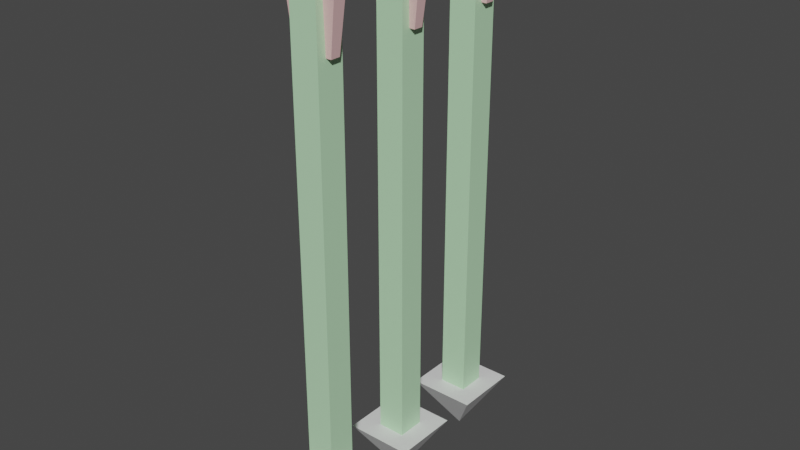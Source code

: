 # Source: B_Arrow.blend  (saved by Blender 4.0.36; exported with 4.5.12 LTS)
import bpy
from mathutils import Matrix  # noqa: F401  (used for matrix-valued properties, if any)

bpy.ops.wm.read_factory_settings(use_empty=True)
scene = bpy.context.scene
scene.name = 'Scene'

# ---- collections
col_collection = bpy.data.collections.new('Collection'); scene.collection.children.link(col_collection)

# ---- materials (node trees are filled in below, after node groups)
mat_white = bpy.data.materials.new('WHITE')
mat_white.alpha_threshold = 0.0
mat_white.use_transparent_shadow = False
mat_white.roughness = 0.5
mat_white.line_color = (0.0, 0.0, 0.0, 1.0)
mat_ligth_green = bpy.data.materials.new('LIGTH_GREEN')
mat_ligth_green.use_transparent_shadow = False
mat_pink = bpy.data.materials.new('PINK')
mat_pink.use_transparent_shadow = False

# ---- material node trees
mat_white.use_nodes = True; mat_white.node_tree.nodes.clear()
_N = mat_white.node_tree.nodes; _L = mat_white.node_tree.links
n0 = _N.new('ShaderNodeOutputMaterial'); n0.name = 'Material Output'; n0.location = (300, 300)
n1 = _N.new('ShaderNodeBsdfPrincipled'); n1.name = 'Principled BSDF'; n1.location = (10, 300)
n1.distribution = 'GGX'
n1.subsurface_method = 'RANDOM_WALK_SKIN'
n1.inputs[3].default_value = 1.45
n1.inputs[27].default_value = (0.0, 0.0, 0.0, 1.0)
n1.inputs[28].default_value = 1.0
_L.new(n1.outputs[0], n0.inputs[0])
n0.is_active_output = True
mat_ligth_green.use_nodes = True; mat_ligth_green.node_tree.nodes.clear()
_N = mat_ligth_green.node_tree.nodes; _L = mat_ligth_green.node_tree.links
n0 = _N.new('ShaderNodeBsdfPrincipled'); n0.name = 'プリンシプルBSDF'; n0.location = (10, 300)
n0.distribution = 'GGX'
n0.subsurface_method = 'RANDOM_WALK_SKIN'
n0.inputs[0].default_value = (0.5, 0.8, 0.5, 1.0)
n0.inputs[3].default_value = 1.45
n0.inputs[27].default_value = (0.0, 0.0, 0.0, 1.0)
n0.inputs[28].default_value = 1.0
n1 = _N.new('ShaderNodeOutputMaterial'); n1.name = 'マテリアル出力'; n1.location = (300, 300)
_L.new(n0.outputs[0], n1.inputs[0])
n1.is_active_output = True
mat_pink.use_nodes = True; mat_pink.node_tree.nodes.clear()
_N = mat_pink.node_tree.nodes; _L = mat_pink.node_tree.links
n0 = _N.new('ShaderNodeBsdfPrincipled'); n0.name = 'プリンシプルBSDF'; n0.location = (10, 300)
n0.distribution = 'GGX'
n0.subsurface_method = 'RANDOM_WALK_SKIN'
n0.inputs[0].default_value = (0.8, 0.5, 0.5, 1.0)
n0.inputs[3].default_value = 1.45
n0.inputs[27].default_value = (0.0, 0.0, 0.0, 1.0)
n0.inputs[28].default_value = 1.0
n1 = _N.new('ShaderNodeOutputMaterial'); n1.name = 'マテリアル出力'; n1.location = (300, 300)
_L.new(n0.outputs[0], n1.inputs[0])
n1.is_active_output = True

# ---- world
world_world = bpy.data.worlds.new('World'); scene.world = world_world
world_world.use_nodes = True; world_world.node_tree.nodes.clear()
_N = world_world.node_tree.nodes; _L = world_world.node_tree.links
n0 = _N.new('ShaderNodeOutputWorld'); n0.name = 'World Output'; n0.location = (300, 300)
n1 = _N.new('ShaderNodeBackground'); n1.name = 'Background'; n1.location = (10, 300)
n1.inputs[0].default_value = (0.05088, 0.05088, 0.05088, 1.0)
_L.new(n1.outputs[0], n0.inputs[0])
n0.is_active_output = True
world_world.color = (0.05088, 0.05088, 0.05088)
world_world.use_sun_shadow = False
world_world.sun_shadow_jitter_overblur = 0.0

# ---- meshes
me_arrow = bpy.data.meshes.new('Arrow')
me_arrow.from_pydata([(0.025, -0.025, -0.5621), (0.035, -0.00875, 0.1754), (-0.035, -0.00875, 0.1754), (-0.025, -0.025, -0.5621), (0.025, 0.025, -0.5621), (0.035, 0.00875, 0.1754), (-0.025, 0.025, -0.5621), (-0.035, 0.00875, 0.1754), (0.05, -0.0125, 0.3004), (0.025, -0.025, 0.3379), (-0.025, -0.025, 0.3379), (-0.05, -0.0125, 0.3004), (0.05, 0.0125, 0.3004), (0.025, 0.025, 0.3379), (-0.025, 0.025, 0.3379), (-0.05, 0.0125, 0.3004), (0.06036, 0.06036, -0.5621), (0.06036, -0.06036, -0.5621), (-0.06036, -0.06036, -0.5621), (-0.06036, 0.06036, -0.5621), (-1.166e-07, 0.0, -0.6621), (0.025, 0.00875, 0.1754), (0.025, -0.00875, 0.1754), (0.025, -0.0125, 0.3004), (0.025, 0.0125, 0.3004), (-0.025, 0.00875, 0.1754), (-0.025, -0.00875, 0.1754), (-0.025, -0.0125, 0.3004), (-0.025, 0.0125, 0.3004)], [], [(4, 0, 17, 16), (4, 6, 14, 13), (13, 14, 10, 9), (9, 10, 3, 0), (23, 9, 0, 4, 13, 24, 21, 22), (13, 9, 23, 24), (27, 10, 14, 28), (28, 14, 6, 3, 10, 27, 26, 25), (3, 6, 19, 18), (19, 16, 20), (17, 18, 20), (18, 19, 20), (16, 17, 20), (6, 4, 16, 19), (0, 3, 18, 17), (26, 2, 7, 25), (5, 1, 22, 21), (25, 7, 15, 28), (12, 5, 21, 24), (28, 15, 11, 27), (23, 8, 12, 24), (27, 11, 2, 26), (22, 1, 8, 23), (5, 12, 8, 1), (15, 7, 2, 11)])
me_arrow.polygons.foreach_set('material_index', [0, 1, 1, 1, 1, 1, 1, 1, 0, 0, 0, 0, 0, 0, 0, 2, 2, 2, 2, 2, 2, 2, 2, 2, 2])
_uv = me_arrow.uv_layers.new(name='UVマップ')
_uv.uv.foreach_set('vector', [0.125, 0.5, 0.125, 0.75, 0.125, 0.75, 0.125, 0.5, 0.375, 0.25, 0.625, 0.25, 0.625, 0.5, 0.375, 0.5, 0.375, 0.5, 0.625, 0.5, 0.625, 0.75, 0.375, 0.75, 0.375, 0.75, 0.625, 0.75, 0.625, 1.0, 0.375, 1.0, 0.3646, 0.6875, 0.375, 0.75, 0.125, 0.75, 0.125, 0.5, 0.375, 0.5, 0.3646, 0.5625, 0.3299, 0.5813, 0.3299, 0.6687, 0.375, 0.5, 0.375, 0.75, 0.3646, 0.6875, 0.3646, 0.5625, 0.6354, 0.6875, 0.625, 0.75, 0.625, 0.5, 0.6354, 0.5625, 0.6354, 0.5625, 0.625, 0.5, 0.875, 0.5, 0.875, 0.75, 0.625, 0.75, 0.6354, 0.6875, 0.6701, 0.6688, 0.6701, 0.5813, 0.875, 0.75, 0.875, 0.5, 0.875, 0.5, 0.875, 0.75, 0.625, 0.25, 0.375, 0.25, 0.625, 0.25, 0.375, 1.0, 0.625, 1.0, 0.375, 1.0, 0.875, 0.75, 0.875, 0.5, 0.875, 0.75, 0.125, 0.5, 0.125, 0.75, 0.125, 0.5, 0.625, 0.25, 0.375, 0.25, 0.375, 0.25, 0.625, 0.25, 0.375, 1.0, 0.625, 1.0, 0.625, 1.0, 0.375, 1.0, 0.5893, 0.0, 0.625, 0.0, 0.625, 0.25, 0.5893, 0.25, 0.375, 0.25, 0.375, 0.0, 0.4107, 0.0, 0.4107, 0.25, 0.5893, 0.25, 0.625, 0.25, 0.625, 0.5, 0.5625, 0.5, 0.375, 0.5, 0.375, 0.25, 0.4107, 0.25, 0.4375, 0.5, 0.5625, 0.5, 0.625, 0.5, 0.625, 0.75, 0.5625, 0.75, 0.4375, 0.75, 0.375, 0.75, 0.375, 0.5, 0.4375, 0.5, 0.5625, 0.75, 0.625, 0.75, 0.625, 1.0, 0.5893, 1.0, 0.4107, 1.0, 0.375, 1.0, 0.375, 0.75, 0.4375, 0.75, 0.125, 0.5, 0.375, 0.5, 0.375, 0.75, 0.125, 0.75, 0.625, 0.5, 0.875, 0.5, 0.875, 0.75, 0.625, 0.75])
_ca = me_arrow.color_attributes.new('色', 'BYTE_COLOR', 'CORNER')
_ca.data.foreach_set('color', [1.0, 1.0, 1.0, 1.0, 1.0, 1.0, 1.0, 1.0, 1.0, 1.0, 1.0, 1.0, 1.0, 1.0, 1.0, 1.0, 1.0, 1.0, 1.0, 1.0, 1.0, 1.0, 1.0, 1.0, 1.0, 1.0, 1.0, 1.0, 1.0, 1.0, 1.0, 1.0, 1.0, 1.0, 1.0, 1.0, 1.0, 1.0, 1.0, 1.0, 1.0, 1.0, 1.0, 1.0, 1.0, 1.0, 1.0, 1.0, 1.0, 1.0, 1.0, 1.0, 1.0, 1.0, 1.0, 1.0, 1.0, 1.0, 1.0, 1.0, 1.0, 1.0, 1.0, 1.0, 1.0, 1.0, 1.0, 1.0, 1.0, 1.0, 1.0, 1.0, 1.0, 1.0, 1.0, 1.0, 1.0, 1.0, 1.0, 1.0, 1.0, 1.0, 1.0, 1.0, 1.0, 1.0, 1.0, 1.0, 1.0, 1.0, 1.0, 1.0, 1.0, 1.0, 1.0, 1.0, 1.0, 1.0, 1.0, 1.0, 1.0, 1.0, 1.0, 1.0, 1.0, 1.0, 1.0, 1.0, 1.0, 1.0, 1.0, 1.0, 1.0, 1.0, 1.0, 1.0, 1.0, 1.0, 1.0, 1.0, 1.0, 1.0, 1.0, 1.0, 1.0, 1.0, 1.0, 1.0, 1.0, 1.0, 1.0, 1.0, 1.0, 1.0, 1.0, 1.0, 1.0, 1.0, 1.0, 1.0, 1.0, 1.0, 1.0, 1.0, 1.0, 1.0, 1.0, 1.0, 1.0, 1.0, 1.0, 1.0, 1.0, 1.0, 1.0, 1.0, 1.0, 1.0, 1.0, 1.0, 1.0, 1.0, 1.0, 1.0, 1.0, 1.0, 1.0, 1.0, 1.0, 1.0, 1.0, 1.0, 1.0, 1.0, 1.0, 1.0, 1.0, 1.0, 1.0, 1.0, 1.0, 1.0, 1.0, 1.0, 1.0, 1.0, 1.0, 1.0, 1.0, 1.0, 1.0, 1.0, 1.0, 1.0, 1.0, 1.0, 1.0, 1.0, 1.0, 1.0, 1.0, 1.0, 1.0, 1.0, 1.0, 1.0, 1.0, 1.0, 1.0, 1.0, 1.0, 1.0, 1.0, 1.0, 1.0, 1.0, 1.0, 1.0, 1.0, 1.0, 1.0, 1.0, 1.0, 1.0, 1.0, 1.0, 1.0, 1.0, 1.0, 1.0, 1.0, 1.0, 1.0, 1.0, 1.0, 1.0, 1.0, 1.0, 1.0, 1.0, 1.0, 1.0, 1.0, 1.0, 1.0, 1.0, 1.0, 1.0, 1.0, 1.0, 1.0, 1.0, 1.0, 1.0, 1.0, 1.0, 1.0, 1.0, 1.0, 1.0, 1.0, 1.0, 1.0, 1.0, 1.0, 1.0, 1.0, 1.0, 1.0, 1.0, 1.0, 1.0, 1.0, 1.0, 1.0, 1.0, 1.0, 1.0, 1.0, 1.0, 1.0, 1.0, 1.0, 1.0, 1.0, 1.0, 1.0, 1.0, 1.0, 1.0, 1.0, 1.0, 1.0, 1.0, 1.0, 1.0, 1.0, 1.0, 1.0, 1.0, 1.0, 1.0, 1.0, 1.0, 1.0, 1.0, 1.0, 1.0, 1.0, 1.0, 1.0, 1.0, 1.0, 1.0, 1.0, 1.0, 1.0, 1.0, 1.0, 1.0, 1.0, 1.0, 1.0, 1.0, 1.0, 1.0, 1.0, 1.0, 1.0, 1.0, 1.0, 1.0, 1.0, 1.0, 1.0, 1.0, 1.0, 1.0, 1.0, 1.0, 1.0, 1.0, 1.0, 1.0, 1.0, 1.0, 1.0, 1.0, 1.0, 1.0, 1.0, 1.0, 1.0, 1.0, 1.0, 1.0, 1.0, 1.0, 1.0, 1.0, 1.0, 1.0, 1.0, 1.0, 1.0, 1.0, 1.0, 1.0, 1.0, 1.0, 1.0, 1.0, 1.0, 1.0, 1.0, 1.0, 1.0, 1.0, 1.0, 1.0, 1.0, 1.0, 1.0, 1.0, 1.0, 1.0, 1.0, 1.0, 1.0, 1.0, 1.0, 1.0, 1.0, 1.0, 1.0, 1.0, 1.0, 1.0, 1.0, 1.0, 1.0, 1.0, 1.0, 1.0, 1.0, 1.0, 1.0, 1.0, 1.0, 1.0, 1.0, 1.0, 1.0, 1.0, 1.0, 1.0])
me_arrow.materials.append(mat_white)
me_arrow.materials.append(mat_ligth_green)
me_arrow.materials.append(mat_pink)
me_arrow.update()
me_arrow_001 = bpy.data.meshes.new('Arrow.001')
me_arrow_001.from_pydata([(0.025, -0.205, -0.5621), (-0.025, -0.205, -0.5621), (0.025, -0.155, -0.5621), (0.025, -0.205, 0.3379), (0.06036, -0.2404, -0.5621), (0.06036, -0.1196, -0.5621), (-0.06036, -0.2404, -0.5621), (-1.464e-07, -0.18, -0.6621), (-0.06036, -0.1196, -0.5621), (-0.025, -0.155, -0.5621), (-0.025, -0.155, 0.3379), (-0.025, -0.1675, 0.3004), (-0.025, -0.205, 0.3379), (0.025, -0.155, 0.3379), (0.025, -0.1675, 0.3004), (0.025, -0.1712, 0.1754), (0.025, -0.1925, 0.3004), (0.05, -0.1675, 0.3004), (0.035, -0.1712, 0.1754), (0.05, -0.1925, 0.3004), (0.035, -0.1887, 0.1754), (0.025, -0.1887, 0.1754), (-0.025, -0.1925, 0.3004), (-0.05, -0.1925, 0.3004), (-0.025, -0.1887, 0.1754), (-0.035, -0.1887, 0.1754), (-0.025, -0.1712, 0.1754), (-0.035, -0.1712, 0.1754), (-0.05, -0.1675, 0.3004)], [], [(0, 1, 6, 4), (3, 12, 1, 0), (16, 3, 0, 2, 13, 14, 15, 21), (2, 0, 4, 5), (5, 4, 7), (4, 6, 7), (6, 8, 7), (8, 5, 7), (9, 2, 5, 8), (1, 9, 8, 6), (2, 9, 10, 13), (11, 10, 9, 1, 12, 22, 24, 26), (22, 12, 10, 11), (13, 10, 12, 3), (13, 3, 16, 14), (17, 18, 15, 14), (16, 19, 17, 14), (18, 17, 19, 20), (21, 20, 19, 16), (18, 20, 21, 15), (11, 28, 23, 22), (22, 23, 25, 24), (24, 25, 27, 26), (26, 27, 28, 11), (28, 27, 25, 23)])
me_arrow_001.polygons.foreach_set('material_index', [0, 1, 1, 0, 0, 0, 0, 0, 0, 0, 1, 1, 1, 1, 1, 2, 2, 2, 2, 2, 2, 2, 2, 2, 2])
_uv = me_arrow_001.uv_layers.new(name='UVマップ')
_uv.uv.foreach_set('vector', [0.375, 1.0, 0.625, 1.0, 0.625, 1.0, 0.375, 1.0, 0.375, 0.75, 0.625, 0.75, 0.625, 1.0, 0.375, 1.0, 0.3646, 0.6875, 0.375, 0.75, 0.125, 0.75, 0.125, 0.5, 0.375, 0.5, 0.3646, 0.5625, 0.3299, 0.5813, 0.3299, 0.6687, 0.125, 0.5, 0.125, 0.75, 0.125, 0.75, 0.125, 0.5, 0.125, 0.5, 0.125, 0.75, 0.125, 0.5, 0.375, 1.0, 0.625, 1.0, 0.375, 1.0, 0.875, 0.75, 0.875, 0.5, 0.875, 0.75, 0.625, 0.25, 0.375, 0.25, 0.625, 0.25, 0.625, 0.25, 0.375, 0.25, 0.375, 0.25, 0.625, 0.25, 0.875, 0.75, 0.875, 0.5, 0.875, 0.5, 0.875, 0.75, 0.375, 0.25, 0.625, 0.25, 0.625, 0.5, 0.375, 0.5, 0.6354, 0.5625, 0.625, 0.5, 0.875, 0.5, 0.875, 0.75, 0.625, 0.75, 0.6354, 0.6875, 0.6701, 0.6688, 0.6701, 0.5813, 0.6354, 0.6875, 0.625, 0.75, 0.625, 0.5, 0.6354, 0.5625, 0.375, 0.5, 0.625, 0.5, 0.625, 0.75, 0.375, 0.75, 0.375, 0.5, 0.375, 0.75, 0.3646, 0.6875, 0.3646, 0.5625, 0.375, 0.5, 0.375, 0.25, 0.4107, 0.25, 0.4375, 0.5, 0.4375, 0.75, 0.375, 0.75, 0.375, 0.5, 0.4375, 0.5, 0.125, 0.5, 0.375, 0.5, 0.375, 0.75, 0.125, 0.75, 0.4107, 1.0, 0.375, 1.0, 0.375, 0.75, 0.4375, 0.75, 0.375, 0.25, 0.375, 0.0, 0.4107, 0.0, 0.4107, 0.25, 0.5625, 0.5, 0.625, 0.5, 0.625, 0.75, 0.5625, 0.75, 0.5625, 0.75, 0.625, 0.75, 0.625, 1.0, 0.5893, 1.0, 0.5893, 0.0, 0.625, 0.0, 0.625, 0.25, 0.5893, 0.25, 0.5893, 0.25, 0.625, 0.25, 0.625, 0.5, 0.5625, 0.5, 0.625, 0.5, 0.875, 0.5, 0.875, 0.75, 0.625, 0.75])
_ca = me_arrow_001.color_attributes.new('色', 'BYTE_COLOR', 'CORNER')
_ca.data.foreach_set('color', [1.0, 1.0, 1.0, 1.0, 1.0, 1.0, 1.0, 1.0, 1.0, 1.0, 1.0, 1.0, 1.0, 1.0, 1.0, 1.0, 1.0, 1.0, 1.0, 1.0, 1.0, 1.0, 1.0, 1.0, 1.0, 1.0, 1.0, 1.0, 1.0, 1.0, 1.0, 1.0, 1.0, 1.0, 1.0, 1.0, 1.0, 1.0, 1.0, 1.0, 1.0, 1.0, 1.0, 1.0, 1.0, 1.0, 1.0, 1.0, 1.0, 1.0, 1.0, 1.0, 1.0, 1.0, 1.0, 1.0, 1.0, 1.0, 1.0, 1.0, 1.0, 1.0, 1.0, 1.0, 1.0, 1.0, 1.0, 1.0, 1.0, 1.0, 1.0, 1.0, 1.0, 1.0, 1.0, 1.0, 1.0, 1.0, 1.0, 1.0, 1.0, 1.0, 1.0, 1.0, 1.0, 1.0, 1.0, 1.0, 1.0, 1.0, 1.0, 1.0, 1.0, 1.0, 1.0, 1.0, 1.0, 1.0, 1.0, 1.0, 1.0, 1.0, 1.0, 1.0, 1.0, 1.0, 1.0, 1.0, 1.0, 1.0, 1.0, 1.0, 1.0, 1.0, 1.0, 1.0, 1.0, 1.0, 1.0, 1.0, 1.0, 1.0, 1.0, 1.0, 1.0, 1.0, 1.0, 1.0, 1.0, 1.0, 1.0, 1.0, 1.0, 1.0, 1.0, 1.0, 1.0, 1.0, 1.0, 1.0, 1.0, 1.0, 1.0, 1.0, 1.0, 1.0, 1.0, 1.0, 1.0, 1.0, 1.0, 1.0, 1.0, 1.0, 1.0, 1.0, 1.0, 1.0, 1.0, 1.0, 1.0, 1.0, 1.0, 1.0, 1.0, 1.0, 1.0, 1.0, 1.0, 1.0, 1.0, 1.0, 1.0, 1.0, 1.0, 1.0, 1.0, 1.0, 1.0, 1.0, 1.0, 1.0, 1.0, 1.0, 1.0, 1.0, 1.0, 1.0, 1.0, 1.0, 1.0, 1.0, 1.0, 1.0, 1.0, 1.0, 1.0, 1.0, 1.0, 1.0, 1.0, 1.0, 1.0, 1.0, 1.0, 1.0, 1.0, 1.0, 1.0, 1.0, 1.0, 1.0, 1.0, 1.0, 1.0, 1.0, 1.0, 1.0, 1.0, 1.0, 1.0, 1.0, 1.0, 1.0, 1.0, 1.0, 1.0, 1.0, 1.0, 1.0, 1.0, 1.0, 1.0, 1.0, 1.0, 1.0, 1.0, 1.0, 1.0, 1.0, 1.0, 1.0, 1.0, 1.0, 1.0, 1.0, 1.0, 1.0, 1.0, 1.0, 1.0, 1.0, 1.0, 1.0, 1.0, 1.0, 1.0, 1.0, 1.0, 1.0, 1.0, 1.0, 1.0, 1.0, 1.0, 1.0, 1.0, 1.0, 1.0, 1.0, 1.0, 1.0, 1.0, 1.0, 1.0, 1.0, 1.0, 1.0, 1.0, 1.0, 1.0, 1.0, 1.0, 1.0, 1.0, 1.0, 1.0, 1.0, 1.0, 1.0, 1.0, 1.0, 1.0, 1.0, 1.0, 1.0, 1.0, 1.0, 1.0, 1.0, 1.0, 1.0, 1.0, 1.0, 1.0, 1.0, 1.0, 1.0, 1.0, 1.0, 1.0, 1.0, 1.0, 1.0, 1.0, 1.0, 1.0, 1.0, 1.0, 1.0, 1.0, 1.0, 1.0, 1.0, 1.0, 1.0, 1.0, 1.0, 1.0, 1.0, 1.0, 1.0, 1.0, 1.0, 1.0, 1.0, 1.0, 1.0, 1.0, 1.0, 1.0, 1.0, 1.0, 1.0, 1.0, 1.0, 1.0, 1.0, 1.0, 1.0, 1.0, 1.0, 1.0, 1.0, 1.0, 1.0, 1.0, 1.0, 1.0, 1.0, 1.0, 1.0, 1.0, 1.0, 1.0, 1.0, 1.0, 1.0, 1.0, 1.0, 1.0, 1.0, 1.0, 1.0, 1.0, 1.0, 1.0, 1.0, 1.0, 1.0, 1.0, 1.0, 1.0, 1.0, 1.0, 1.0, 1.0, 1.0, 1.0, 1.0, 1.0, 1.0, 1.0, 1.0, 1.0, 1.0, 1.0, 1.0, 1.0, 1.0, 1.0, 1.0, 1.0, 1.0, 1.0, 1.0, 1.0, 1.0, 1.0, 1.0, 1.0, 1.0, 1.0, 1.0, 1.0, 1.0])
me_arrow_001.materials.append(mat_white)
me_arrow_001.materials.append(mat_ligth_green)
me_arrow_001.materials.append(mat_pink)
me_arrow_001.update()
me_arrow_002 = bpy.data.meshes.new('Arrow.002')
me_arrow_002.from_pydata([(0.025, 0.155, -0.5621), (-0.025, 0.155, -0.5621), (0.025, 0.205, -0.5621), (0.025, 0.155, 0.3379), (0.06036, 0.1196, -0.5621), (0.06036, 0.2404, -0.5621), (-0.06036, 0.1196, -0.5621), (-1.464e-07, 0.18, -0.6621), (-0.06036, 0.2404, -0.5621), (-0.025, 0.205, -0.5621), (-0.025, 0.205, 0.3379), (-0.025, 0.1925, 0.3004), (-0.025, 0.155, 0.3379), (0.025, 0.205, 0.3379), (0.025, 0.1925, 0.3004), (0.025, 0.1887, 0.1754), (0.025, 0.1675, 0.3004), (0.05, 0.1925, 0.3004), (0.035, 0.1887, 0.1754), (0.05, 0.1675, 0.3004), (0.035, 0.1712, 0.1754), (0.025, 0.1712, 0.1754), (-0.025, 0.1675, 0.3004), (-0.05, 0.1675, 0.3004), (-0.025, 0.1712, 0.1754), (-0.035, 0.1712, 0.1754), (-0.025, 0.1887, 0.1754), (-0.035, 0.1887, 0.1754), (-0.05, 0.1925, 0.3004)], [], [(0, 1, 6, 4), (3, 12, 1, 0), (16, 3, 0, 2, 13, 14, 15, 21), (2, 0, 4, 5), (5, 4, 7), (4, 6, 7), (6, 8, 7), (8, 5, 7), (9, 2, 5, 8), (1, 9, 8, 6), (2, 9, 10, 13), (11, 10, 9, 1, 12, 22, 24, 26), (22, 12, 10, 11), (13, 10, 12, 3), (13, 3, 16, 14), (17, 18, 15, 14), (16, 19, 17, 14), (18, 17, 19, 20), (21, 20, 19, 16), (18, 20, 21, 15), (11, 28, 23, 22), (22, 23, 25, 24), (24, 25, 27, 26), (26, 27, 28, 11), (28, 27, 25, 23)])
me_arrow_002.polygons.foreach_set('material_index', [0, 1, 1, 0, 0, 0, 0, 0, 0, 0, 1, 1, 1, 1, 1, 2, 2, 2, 2, 2, 2, 2, 2, 2, 2])
_uv = me_arrow_002.uv_layers.new(name='UVマップ')
_uv.uv.foreach_set('vector', [0.375, 1.0, 0.625, 1.0, 0.625, 1.0, 0.375, 1.0, 0.375, 0.75, 0.625, 0.75, 0.625, 1.0, 0.375, 1.0, 0.3646, 0.6875, 0.375, 0.75, 0.125, 0.75, 0.125, 0.5, 0.375, 0.5, 0.3646, 0.5625, 0.3299, 0.5813, 0.3299, 0.6687, 0.125, 0.5, 0.125, 0.75, 0.125, 0.75, 0.125, 0.5, 0.125, 0.5, 0.125, 0.75, 0.125, 0.5, 0.375, 1.0, 0.625, 1.0, 0.375, 1.0, 0.875, 0.75, 0.875, 0.5, 0.875, 0.75, 0.625, 0.25, 0.375, 0.25, 0.625, 0.25, 0.625, 0.25, 0.375, 0.25, 0.375, 0.25, 0.625, 0.25, 0.875, 0.75, 0.875, 0.5, 0.875, 0.5, 0.875, 0.75, 0.375, 0.25, 0.625, 0.25, 0.625, 0.5, 0.375, 0.5, 0.6354, 0.5625, 0.625, 0.5, 0.875, 0.5, 0.875, 0.75, 0.625, 0.75, 0.6354, 0.6875, 0.6701, 0.6688, 0.6701, 0.5813, 0.6354, 0.6875, 0.625, 0.75, 0.625, 0.5, 0.6354, 0.5625, 0.375, 0.5, 0.625, 0.5, 0.625, 0.75, 0.375, 0.75, 0.375, 0.5, 0.375, 0.75, 0.3646, 0.6875, 0.3646, 0.5625, 0.375, 0.5, 0.375, 0.25, 0.4107, 0.25, 0.4375, 0.5, 0.4375, 0.75, 0.375, 0.75, 0.375, 0.5, 0.4375, 0.5, 0.125, 0.5, 0.375, 0.5, 0.375, 0.75, 0.125, 0.75, 0.4107, 1.0, 0.375, 1.0, 0.375, 0.75, 0.4375, 0.75, 0.375, 0.25, 0.375, 0.0, 0.4107, 0.0, 0.4107, 0.25, 0.5625, 0.5, 0.625, 0.5, 0.625, 0.75, 0.5625, 0.75, 0.5625, 0.75, 0.625, 0.75, 0.625, 1.0, 0.5893, 1.0, 0.5893, 0.0, 0.625, 0.0, 0.625, 0.25, 0.5893, 0.25, 0.5893, 0.25, 0.625, 0.25, 0.625, 0.5, 0.5625, 0.5, 0.625, 0.5, 0.875, 0.5, 0.875, 0.75, 0.625, 0.75])
_ca = me_arrow_002.color_attributes.new('色', 'BYTE_COLOR', 'CORNER')
_ca.data.foreach_set('color', [1.0, 1.0, 1.0, 1.0, 1.0, 1.0, 1.0, 1.0, 1.0, 1.0, 1.0, 1.0, 1.0, 1.0, 1.0, 1.0, 1.0, 1.0, 1.0, 1.0, 1.0, 1.0, 1.0, 1.0, 1.0, 1.0, 1.0, 1.0, 1.0, 1.0, 1.0, 1.0, 1.0, 1.0, 1.0, 1.0, 1.0, 1.0, 1.0, 1.0, 1.0, 1.0, 1.0, 1.0, 1.0, 1.0, 1.0, 1.0, 1.0, 1.0, 1.0, 1.0, 1.0, 1.0, 1.0, 1.0, 1.0, 1.0, 1.0, 1.0, 1.0, 1.0, 1.0, 1.0, 1.0, 1.0, 1.0, 1.0, 1.0, 1.0, 1.0, 1.0, 1.0, 1.0, 1.0, 1.0, 1.0, 1.0, 1.0, 1.0, 1.0, 1.0, 1.0, 1.0, 1.0, 1.0, 1.0, 1.0, 1.0, 1.0, 1.0, 1.0, 1.0, 1.0, 1.0, 1.0, 1.0, 1.0, 1.0, 1.0, 1.0, 1.0, 1.0, 1.0, 1.0, 1.0, 1.0, 1.0, 1.0, 1.0, 1.0, 1.0, 1.0, 1.0, 1.0, 1.0, 1.0, 1.0, 1.0, 1.0, 1.0, 1.0, 1.0, 1.0, 1.0, 1.0, 1.0, 1.0, 1.0, 1.0, 1.0, 1.0, 1.0, 1.0, 1.0, 1.0, 1.0, 1.0, 1.0, 1.0, 1.0, 1.0, 1.0, 1.0, 1.0, 1.0, 1.0, 1.0, 1.0, 1.0, 1.0, 1.0, 1.0, 1.0, 1.0, 1.0, 1.0, 1.0, 1.0, 1.0, 1.0, 1.0, 1.0, 1.0, 1.0, 1.0, 1.0, 1.0, 1.0, 1.0, 1.0, 1.0, 1.0, 1.0, 1.0, 1.0, 1.0, 1.0, 1.0, 1.0, 1.0, 1.0, 1.0, 1.0, 1.0, 1.0, 1.0, 1.0, 1.0, 1.0, 1.0, 1.0, 1.0, 1.0, 1.0, 1.0, 1.0, 1.0, 1.0, 1.0, 1.0, 1.0, 1.0, 1.0, 1.0, 1.0, 1.0, 1.0, 1.0, 1.0, 1.0, 1.0, 1.0, 1.0, 1.0, 1.0, 1.0, 1.0, 1.0, 1.0, 1.0, 1.0, 1.0, 1.0, 1.0, 1.0, 1.0, 1.0, 1.0, 1.0, 1.0, 1.0, 1.0, 1.0, 1.0, 1.0, 1.0, 1.0, 1.0, 1.0, 1.0, 1.0, 1.0, 1.0, 1.0, 1.0, 1.0, 1.0, 1.0, 1.0, 1.0, 1.0, 1.0, 1.0, 1.0, 1.0, 1.0, 1.0, 1.0, 1.0, 1.0, 1.0, 1.0, 1.0, 1.0, 1.0, 1.0, 1.0, 1.0, 1.0, 1.0, 1.0, 1.0, 1.0, 1.0, 1.0, 1.0, 1.0, 1.0, 1.0, 1.0, 1.0, 1.0, 1.0, 1.0, 1.0, 1.0, 1.0, 1.0, 1.0, 1.0, 1.0, 1.0, 1.0, 1.0, 1.0, 1.0, 1.0, 1.0, 1.0, 1.0, 1.0, 1.0, 1.0, 1.0, 1.0, 1.0, 1.0, 1.0, 1.0, 1.0, 1.0, 1.0, 1.0, 1.0, 1.0, 1.0, 1.0, 1.0, 1.0, 1.0, 1.0, 1.0, 1.0, 1.0, 1.0, 1.0, 1.0, 1.0, 1.0, 1.0, 1.0, 1.0, 1.0, 1.0, 1.0, 1.0, 1.0, 1.0, 1.0, 1.0, 1.0, 1.0, 1.0, 1.0, 1.0, 1.0, 1.0, 1.0, 1.0, 1.0, 1.0, 1.0, 1.0, 1.0, 1.0, 1.0, 1.0, 1.0, 1.0, 1.0, 1.0, 1.0, 1.0, 1.0, 1.0, 1.0, 1.0, 1.0, 1.0, 1.0, 1.0, 1.0, 1.0, 1.0, 1.0, 1.0, 1.0, 1.0, 1.0, 1.0, 1.0, 1.0, 1.0, 1.0, 1.0, 1.0, 1.0, 1.0, 1.0, 1.0, 1.0, 1.0, 1.0, 1.0, 1.0, 1.0, 1.0, 1.0, 1.0, 1.0, 1.0, 1.0, 1.0, 1.0, 1.0, 1.0, 1.0, 1.0, 1.0, 1.0, 1.0, 1.0, 1.0, 1.0, 1.0])
me_arrow_002.materials.append(mat_white)
me_arrow_002.materials.append(mat_ligth_green)
me_arrow_002.materials.append(mat_pink)
me_arrow_002.update()
arm_armature = bpy.data.armatures.new('Armature')  # bones are not reproduced

# ---- objects
ob_arrow = bpy.data.objects.new('Arrow', me_arrow)
ob_arrow_001 = bpy.data.objects.new('Arrow.001', me_arrow_001)
ob_arrow_002 = bpy.data.objects.new('Arrow.002', me_arrow_002)
ob_armature = bpy.data.objects.new('Armature', arm_armature)

# ---- transforms, parenting, visibility, modifiers, constraints
ob_arrow.parent = ob_armature
ob_arrow.location = (0.0, 0.0, 0.0)
_vg = ob_arrow.vertex_groups.new(name='All Bone')
_vg = ob_arrow.vertex_groups.new(name='Arrow_Bone_middle_top')
for _i, _w in zip([1, 2, 5, 7, 8, 9, 10, 11, 12, 13, 14, 15, 21, 22, 23, 24, 25, 26, 27, 28], [0.8957, 0.8994, 0.9022, 0.8958, 1.005, 1.035, 1.032, 1.009, 1.012, 1.033, 1.036, 1.003, 0.903, 0.8894, 1.003, 1.023, 0.8912, 0.8984, 1.02, 1.003]): _vg.add([_i], _w, 'REPLACE')
_vg = ob_arrow.vertex_groups.new(name='Arrow_Bone_middle_bottom')
for _i, _w in zip([0, 1, 2, 3, 4, 5, 6, 7, 16, 17, 18, 19, 20, 21, 22, 25, 26], [0.9951, 0.1043, 0.1006, 0.9885, 0.9883, 0.09775, 0.9951, 0.1042, 0.9908, 0.9956, 0.9943, 0.9956, 0.9995, 0.097, 0.1106, 0.1088, 0.1016]): _vg.add([_i], _w, 'REPLACE')
_vg = ob_arrow.vertex_groups.new(name='Arrow_Bone_left_top')
_vg = ob_arrow.vertex_groups.new(name='Arrow_Bone_right_top')
_vg = ob_arrow.vertex_groups.new(name='Arrow_Bone_right_bottom')
_vg = ob_arrow.vertex_groups.new(name='Arrow_Bone_left_bottom')
_vg = ob_arrow.vertex_groups.new(name='Bone.007')
_vg = ob_arrow.vertex_groups.new(name='Bone.008')
_m = ob_arrow.modifiers.new('Armature', 'ARMATURE')
_m.object = ob_armature
ob_arrow_001.parent = ob_armature
ob_arrow_001.location = (0.0, 0.0, 0.0)
_vg = ob_arrow_001.vertex_groups.new(name='All Bone')
_vg = ob_arrow_001.vertex_groups.new(name='Arrow_Bone_middle_top')
_vg = ob_arrow_001.vertex_groups.new(name='Arrow_Bone_middle_bottom')
_vg = ob_arrow_001.vertex_groups.new(name='Arrow_Bone_left_top')
_vg = ob_arrow_001.vertex_groups.new(name='Arrow_Bone_right_top')
for _i, _w in zip([1, 2, 3, 5, 6, 8, 9, 10, 11, 12, 13, 14, 15, 16, 17, 18, 19, 20, 21, 22, 23, 24, 25, 26, 27, 28], [0.01569, 0.06767, 1.066, 0.005287, 0.005238, 0.01432, 0.02625, 1.028, 0.9956, 1.03, 1.045, 1.053, 0.9622, 1.023, 1.028, 0.961, 1.018, 0.9556, 0.9511, 1.008, 0.9995, 0.8796, 0.8993, 0.8713, 0.8908, 0.9956]): _vg.add([_i], _w, 'REPLACE')
_vg = ob_arrow_001.vertex_groups.new(name='Arrow_Bone_right_bottom')
for _i, _w in zip([0, 1, 2, 4, 5, 6, 7, 8, 9, 15, 18, 20, 21, 24, 25, 26, 27], [0.9756, 0.9672, 0.9323, 0.9897, 0.9724, 0.9724, 0.9931, 0.9678, 0.9619, 0.0256, 0.02804, 0.03887, 0.04783, 0.1204, 0.1007, 0.1287, 0.1092]): _vg.add([_i], _w, 'REPLACE')
_vg = ob_arrow_001.vertex_groups.new(name='Arrow_Bone_left_bottom')
_vg = ob_arrow_001.vertex_groups.new(name='Bone.007')
_vg = ob_arrow_001.vertex_groups.new(name='Bone.008')
_m = ob_arrow_001.modifiers.new('アーマチュア', 'ARMATURE')
_m.object = ob_armature
ob_arrow_002.parent = ob_armature
ob_arrow_002.location = (0.0, 0.0, 0.0)
_vg = ob_arrow_002.vertex_groups.new(name='All Bone')
_vg = ob_arrow_002.vertex_groups.new(name='Arrow_Bone_middle_top')
_vg = ob_arrow_002.vertex_groups.new(name='Arrow_Bone_middle_bottom')
_vg = ob_arrow_002.vertex_groups.new(name='Arrow_Bone_left_top')
for _i, _w in zip([1, 2, 3, 5, 6, 9, 10, 11, 12, 13, 14, 15, 16, 17, 18, 19, 20, 21, 22, 23, 24, 25, 26, 27, 28], [0.01699, 0.02071, 1.039, 0.007335, 0.004549, 0.00318, 1.039, 1.005, 1.032, 1.033, 1.023, 0.906, 1.005, 1.012, 0.9057, 1.006, 0.9002, 0.8946, 1.02, 1.011, 0.9016, 0.9028, 0.8953, 0.8997, 1.006]): _vg.add([_i], _w, 'REPLACE')
_vg = ob_arrow_002.vertex_groups.new(name='Arrow_Bone_right_top')
_vg = ob_arrow_002.vertex_groups.new(name='Arrow_Bone_right_bottom')
_vg = ob_arrow_002.vertex_groups.new(name='Arrow_Bone_left_bottom')
for _i, _w in zip([0, 1, 2, 4, 5, 6, 7, 8, 9, 15, 18, 20, 21, 24, 25, 26, 27], [0.986, 0.9665, 0.9646, 0.9938, 0.9713, 0.9727, 0.9946, 0.9767, 0.9734, 0.09404, 0.09429, 0.0998, 0.1054, 0.09837, 0.0972, 0.1047, 0.1003]): _vg.add([_i], _w, 'REPLACE')
_vg = ob_arrow_002.vertex_groups.new(name='Bone.007')
for _i, _w in zip([1, 2, 3, 5, 10, 11, 12, 13, 14, 15, 16, 17, 18, 19, 20, 21, 22, 23, 24, 25, 26, 27, 28], [0.03874, 0.03043, 0.3403, 0.01313, 0.6198, 0.7604, 0.3413, 0.6206, 0.7858, 0.7103, 0.6528, 0.7374, 0.6614, 0.693, 0.5665, 0.5125, 0.6808, 0.7081, 0.6714, 0.7462, 0.6526, 0.6861, 0.7336]): _vg.add([_i], _w, 'REPLACE')
_vg = ob_arrow_002.vertex_groups.new(name='Bone.008')
for _i, _w in zip([0, 1, 2, 4, 5, 6, 7, 8, 9, 15, 18, 20, 21, 24, 25, 26, 27], [0.9948, 0.9871, 0.9894, 0.9953, 0.9916, 0.9936, 0.9996, 0.9958, 0.9954, 0.09845, 0.09843, 0.1035, 0.109, 0.1011, 0.07664, 0.1094, 0.09631]): _vg.add([_i], _w, 'REPLACE')
_m = ob_arrow_002.modifiers.new('アーマチュア', 'ARMATURE')
_m.object = ob_armature
ob_armature.location = (0.0, 0.0, 2.19)
ob_armature.scale = (0.352, 0.352, 0.352)
ob_armature.show_in_front = True

# ---- collection membership
col_collection.objects.link(ob_arrow)
col_collection.objects.link(ob_arrow_001)
col_collection.objects.link(ob_arrow_002)
col_collection.objects.link(ob_armature)

# ---- scene / render settings (as saved in the file)
scene.frame_start = 0; scene.frame_end = 40; scene.frame_set(4)
scene.render.engine = 'BLENDER_EEVEE_NEXT'
scene.cycles.sampling_pattern = 'TABULATED_SOBOL'
scene.cycles.use_light_tree = False
scene.view_settings.view_transform = 'Filmic'
bpy.context.view_layer.update()

# ---- added for rendering (the .blend has no active camera and no usable light): camera, sun
cam_auto = bpy.data.cameras.new('AutoCamera')
cam_auto.lens = 50.0
cam_auto.sensor_width = 36.0
cam_auto.clip_end = 1000.0
ob_auto_camera = bpy.data.objects.new('AutoCamera', cam_auto)
scene.collection.objects.link(ob_auto_camera)
ob_auto_camera.location = (0.363665, -0.436603, 2.42388)
ob_auto_camera.rotation_euler = (1.09748, -7.21219e-08, 0.694738)
scene.camera = ob_auto_camera
light_auto_sun = bpy.data.lights.new('AutoSun', 'SUN')
light_auto_sun.energy = 3.0
light_auto_sun.angle = 0.0523599
ob_auto_sun = bpy.data.objects.new('AutoSun', light_auto_sun)
scene.collection.objects.link(ob_auto_sun)
ob_auto_sun.rotation_euler = (0.872665, 0.174533, 0.523599)
bpy.context.view_layer.update()
